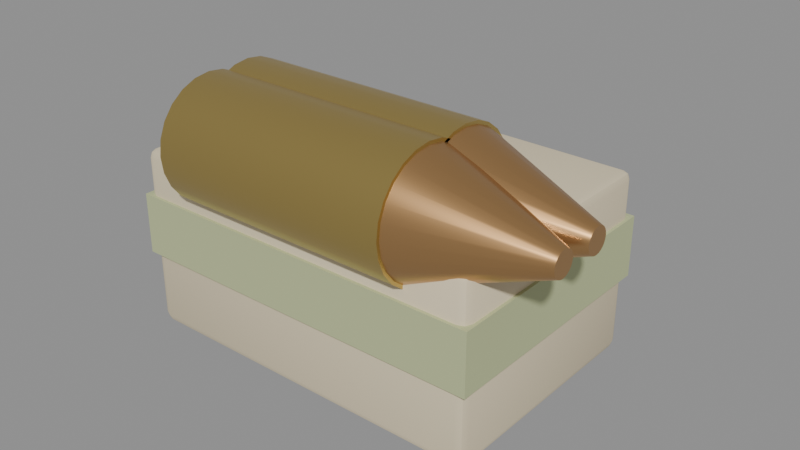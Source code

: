 # Source: SM_Ammo_40mm.blend  (saved by Blender 5.3.31; exported with 4.5.12 LTS)
import bpy
from mathutils import Matrix  # noqa: F401  (used for matrix-valued properties, if any)

bpy.ops.wm.read_factory_settings(use_empty=True)
scene = bpy.context.scene
scene.name = 'Scene'

# ---- materials (node trees are filled in below, after node groups)
mat_m_c_746444_0 = bpy.data.materials.new('M_C_746444_0')
mat_m_c_746444_0.diffuse_color = (0.75, 0.65, 0.45, 1.0)
mat_m_c_495429_0 = bpy.data.materials.new('M_C_495429_0')
mat_m_c_495429_0.diffuse_color = (0.5, 0.55, 0.3, 1.0)
mat_m_brass = bpy.data.materials.new('M_Brass')
mat_m_brass.diffuse_color = (0.6, 0.45, 0.15, 1.0)
mat_m_c_593414_8 = bpy.data.materials.new('M_C_593414_8')
mat_m_c_593414_8.diffuse_color = (0.6, 0.35, 0.15, 1.0)

# ---- node groups
ng_smooth_by_angle = bpy.data.node_groups.new('Smooth by Angle', 'GeometryNodeTree')
_s = ng_smooth_by_angle.interface.new_socket(name='Mesh', in_out='OUTPUT', socket_type='NodeSocketGeometry')
_s = ng_smooth_by_angle.interface.new_socket(name='Mesh', in_out='INPUT', socket_type='NodeSocketGeometry')
_s = ng_smooth_by_angle.interface.new_socket(name='Angle', in_out='INPUT', socket_type='NodeSocketFloat')
_s.subtype = 'ANGLE'
_s.default_value = 0.5236
_s.min_value = 0.0
_s.max_value = 3.142
_s.description = 'Maximum face angle for smooth edges'
_s = ng_smooth_by_angle.interface.new_socket(name='Ignore Sharpness', in_out='INPUT', socket_type='NodeSocketBool')
_s.force_non_field = True
ng_smooth_by_angle.is_modifier = True
_N = ng_smooth_by_angle.nodes; _L = ng_smooth_by_angle.links
n0 = _N.new('GeometryNodeSetShadeSmooth'); n0.name = 'Set Shade Smooth'; n0.location = (120, -80)
n0.domain = 'EDGE'
n1 = _N.new('GeometryNodeSetShadeSmooth'); n1.name = 'Set Shade Smooth.001'; n1.location = (300, -80)
n2 = _N.new('NodeGroupOutput'); n2.name = 'Group Output'; n2.location = (480, -80)
n3 = _N.new('GeometryNodeInputMeshEdgeAngle'); n3.name = 'Edge Angle'; n3.location = (-440, -240)
n4 = _N.new('NodeGroupInput'); n4.name = 'Group Input'; n4.location = (-80, -80)
n5 = _N.new('GeometryNodeInputEdgeSmooth'); n5.name = 'Is Edge Smooth'; n5.location = (-260, -120)
n6 = _N.new('GeometryNodeInputShadeSmooth'); n6.name = 'Is Shade Smooth'; n6.location = (-440, -397)
n7 = _N.new('FunctionNodeCompare'); n7.name = 'Compare'; n7.location = (-260, -260)
n7.operation = 'LESS_EQUAL'
n8 = _N.new('FunctionNodeBooleanMath'); n8.name = 'Boolean Math.001'; n8.location = (-80, -260)
n9 = _N.new('NodeGroupInput'); n9.name = 'Group Input.001'; n9.location = (-440, -329)
n10 = _N.new('NodeGroupInput'); n10.name = 'Group Input.002'; n10.location = (-259, -189)
n11 = _N.new('FunctionNodeBooleanMath'); n11.name = 'Boolean Math'; n11.location = (-80, -149)
n11.operation = 'OR'
n12 = _N.new('FunctionNodeBooleanMath'); n12.name = 'Boolean Math.002'; n12.location = (-260, -380)
n12.operation = 'OR'
n13 = _N.new('NodeGroupInput'); n13.name = 'Group Input.003'; n13.location = (-440, -460)
_L.new(n3.outputs[0], n7.inputs[0])
_L.new(n1.outputs[0], n2.inputs[0])
_L.new(n9.outputs[1], n7.inputs[1])
_L.new(n7.outputs[0], n8.inputs[0])
_L.new(n4.outputs[0], n0.inputs[0])
_L.new(n0.outputs[0], n1.inputs[0])
_L.new(n8.outputs[0], n0.inputs[2])
_L.new(n10.outputs[2], n11.inputs[1])
_L.new(n5.outputs[0], n11.inputs[0])
_L.new(n11.outputs[0], n0.inputs[1])
_L.new(n13.outputs[2], n12.inputs[1])
_L.new(n6.outputs[0], n12.inputs[0])
_L.new(n12.outputs[0], n8.inputs[1])
n2.is_active_output = True

# ---- material node trees
mat_m_c_746444_0.use_nodes = True; mat_m_c_746444_0.node_tree.nodes.clear()
_N = mat_m_c_746444_0.node_tree.nodes; _L = mat_m_c_746444_0.node_tree.links
n0 = _N.new('ShaderNodeBsdfPrincipled'); n0.name = 'Principled BSDF'; n0.location = (-200, 100)
n0.inputs[0].default_value = (0.75, 0.65, 0.45, 1.0)
n0.inputs[2].default_value = 0.85
n0.inputs[10].default_value = 0.005
n1 = _N.new('ShaderNodeOutputMaterial'); n1.name = 'Material Output'; n1.location = (200, 100)
_L.new(n0.outputs[0], n1.inputs[0])
n1.is_active_output = True
mat_m_c_495429_0.use_nodes = True; mat_m_c_495429_0.node_tree.nodes.clear()
_N = mat_m_c_495429_0.node_tree.nodes; _L = mat_m_c_495429_0.node_tree.links
n0 = _N.new('ShaderNodeBsdfPrincipled'); n0.name = 'Principled BSDF'; n0.location = (-200, 100)
n0.inputs[0].default_value = (0.5, 0.55, 0.3, 1.0)
n0.inputs[2].default_value = 0.7
n0.inputs[10].default_value = 0.005
n1 = _N.new('ShaderNodeOutputMaterial'); n1.name = 'Material Output'; n1.location = (200, 100)
_L.new(n0.outputs[0], n1.inputs[0])
n1.is_active_output = True
mat_m_brass.use_nodes = True; mat_m_brass.node_tree.nodes.clear()
_N = mat_m_brass.node_tree.nodes; _L = mat_m_brass.node_tree.links
n0 = _N.new('ShaderNodeBsdfPrincipled'); n0.name = 'Principled BSDF'; n0.location = (-200, 100)
n0.inputs[0].default_value = (0.6, 0.45, 0.15, 1.0)
n0.inputs[1].default_value = 0.9
n0.inputs[2].default_value = 0.35
n0.inputs[10].default_value = 0.005
n1 = _N.new('ShaderNodeOutputMaterial'); n1.name = 'Material Output'; n1.location = (200, 100)
_L.new(n0.outputs[0], n1.inputs[0])
n1.is_active_output = True
mat_m_c_593414_8.use_nodes = True; mat_m_c_593414_8.node_tree.nodes.clear()
_N = mat_m_c_593414_8.node_tree.nodes; _L = mat_m_c_593414_8.node_tree.links
n0 = _N.new('ShaderNodeBsdfPrincipled'); n0.name = 'Principled BSDF'; n0.location = (-200, 100)
n0.inputs[0].default_value = (0.6, 0.35, 0.15, 1.0)
n0.inputs[1].default_value = 0.9
n0.inputs[2].default_value = 0.3
n0.inputs[10].default_value = 0.005
n1 = _N.new('ShaderNodeOutputMaterial'); n1.name = 'Material Output'; n1.location = (200, 100)
_L.new(n0.outputs[0], n1.inputs[0])
n1.is_active_output = True

# ---- meshes
me_sm_ammo_40mm = bpy.data.meshes.new('SM_Ammo_40mm')
me_sm_ammo_40mm.from_pydata([(-0.057, -0.037, 0.0), (-0.057, -0.04, 0.003), (-0.06, -0.037, 0.003), (-0.057, -0.03912, 0.0008787), (-0.05873, -0.03873, 0.001268), (-0.05912, -0.03912, 0.003), (-0.05912, -0.037, 0.0008787), (-0.057, -0.04, 0.057), (-0.057, -0.037, 0.06), (-0.06, -0.037, 0.057), (-0.057, -0.03912, 0.05912), (-0.05873, -0.03873, 0.05873), (-0.05912, -0.037, 0.05912), (-0.05912, -0.03912, 0.057), (-0.057, 0.037, 0.0), (-0.06, 0.037, 0.003), (-0.057, 0.04, 0.003), (-0.05912, 0.037, 0.0008787), (-0.05873, 0.03873, 0.001268), (-0.05912, 0.03912, 0.003), (-0.057, 0.03912, 0.0008787), (-0.057, 0.037, 0.06), (-0.057, 0.04, 0.057), (-0.06, 0.037, 0.057), (-0.057, 0.03912, 0.05912), (-0.05873, 0.03873, 0.05873), (-0.05912, 0.03912, 0.057), (-0.05912, 0.037, 0.05912), (0.057, -0.037, 0.0), (0.06, -0.037, 0.003), (0.057, -0.04, 0.003), (0.05912, -0.037, 0.0008787), (0.05873, -0.03873, 0.001268), (0.05912, -0.03912, 0.003), (0.057, -0.03912, 0.0008787), (0.057, -0.037, 0.06), (0.057, -0.04, 0.057), (0.06, -0.037, 0.057), (0.057, -0.03912, 0.05912), (0.05873, -0.03873, 0.05873), (0.05912, -0.03912, 0.057), (0.05912, -0.037, 0.05912), (0.057, 0.037, 0.0), (0.057, 0.04, 0.003), (0.06, 0.037, 0.003), (0.057, 0.03912, 0.0008787), (0.05873, 0.03873, 0.001268), (0.05912, 0.03912, 0.003), (0.05912, 0.037, 0.0008787), (0.057, 0.037, 0.06), (0.06, 0.037, 0.057), (0.057, 0.04, 0.057), (0.05912, 0.037, 0.05912), (0.05873, 0.03873, 0.05873), (0.05912, 0.03912, 0.057), (0.057, 0.03912, 0.05912), (-0.061, -0.041, 0.025), (-0.061, -0.041, 0.045), (-0.061, 0.041, 0.025), (-0.061, 0.041, 0.045), (0.061, -0.041, 0.025), (0.061, -0.041, 0.045), (0.061, 0.041, 0.025), (0.061, 0.041, 0.045), (-0.04, -0.01, 0.066), (0.04, -0.01, 0.066), (-0.04, -0.01068, 0.06082), (0.04, -0.01068, 0.06082), (-0.04, -0.01268, 0.056), (0.04, -0.01268, 0.056), (-0.04, -0.01586, 0.05186), (0.04, -0.01586, 0.05186), (-0.04, -0.02, 0.04868), (0.04, -0.02, 0.04868), (-0.04, -0.02482, 0.04668), (0.04, -0.02482, 0.04668), (-0.04, -0.03, 0.046), (0.04, -0.03, 0.046), (-0.04, -0.03518, 0.04668), (0.04, -0.03518, 0.04668), (-0.04, -0.04, 0.04868), (0.04, -0.04, 0.04868), (-0.04, -0.04414, 0.05186), (0.04, -0.04414, 0.05186), (-0.04, -0.04732, 0.056), (0.04, -0.04732, 0.056), (-0.04, -0.04932, 0.06082), (0.04, -0.04932, 0.06082), (-0.04, -0.05, 0.066), (0.04, -0.05, 0.066), (-0.04, -0.04932, 0.07118), (0.04, -0.04932, 0.07118), (-0.04, -0.04732, 0.076), (0.04, -0.04732, 0.076), (-0.04, -0.04414, 0.08014), (0.04, -0.04414, 0.08014), (-0.04, -0.04, 0.08332), (0.04, -0.04, 0.08332), (-0.04, -0.03518, 0.08532), (0.04, -0.03518, 0.08532), (-0.04, -0.03, 0.086), (0.04, -0.03, 0.086), (-0.04, -0.02482, 0.08532), (0.04, -0.02482, 0.08532), (-0.04, -0.02, 0.08332), (0.04, -0.02, 0.08332), (-0.04, -0.01586, 0.08014), (0.04, -0.01586, 0.08014), (-0.04, -0.01268, 0.076), (0.04, -0.01268, 0.076), (-0.04, -0.01068, 0.07118), (0.04, -0.01068, 0.07118), (0.04, -0.011, 0.066), (0.08, -0.026, 0.066), (0.04, -0.01165, 0.06108), (0.08, -0.02614, 0.06496), (0.04, -0.01355, 0.0565), (0.08, -0.02654, 0.064), (0.04, -0.01656, 0.05256), (0.08, -0.02717, 0.06317), (0.04, -0.0205, 0.04955), (0.08, -0.028, 0.06254), (0.04, -0.02508, 0.04765), (0.08, -0.02896, 0.06214), (0.04, -0.03, 0.047), (0.08, -0.03, 0.062), (0.04, -0.03492, 0.04765), (0.08, -0.03104, 0.06214), (0.04, -0.0395, 0.04955), (0.08, -0.032, 0.06254), (0.04, -0.04344, 0.05256), (0.08, -0.03283, 0.06317), (0.04, -0.04645, 0.0565), (0.08, -0.03346, 0.064), (0.04, -0.04835, 0.06108), (0.08, -0.03386, 0.06496), (0.04, -0.049, 0.066), (0.08, -0.034, 0.066), (0.04, -0.04835, 0.07092), (0.08, -0.03386, 0.06704), (0.04, -0.04645, 0.0755), (0.08, -0.03346, 0.068), (0.04, -0.04344, 0.07944), (0.08, -0.03283, 0.06883), (0.04, -0.0395, 0.08245), (0.08, -0.032, 0.06946), (0.04, -0.03492, 0.08435), (0.08, -0.03104, 0.06986), (0.04, -0.03, 0.085), (0.08, -0.03, 0.07), (0.04, -0.02508, 0.08435), (0.08, -0.02896, 0.06986), (0.04, -0.0205, 0.08245), (0.08, -0.028, 0.06946), (0.04, -0.01656, 0.07944), (0.08, -0.02717, 0.06883), (0.04, -0.01355, 0.0755), (0.08, -0.02654, 0.068), (0.04, -0.01165, 0.07092), (0.08, -0.02614, 0.06704), (-0.04, 0.005, 0.066), (0.04, 0.005, 0.066), (-0.04, 0.004319, 0.06082), (0.04, 0.004319, 0.06082), (-0.04, 0.002321, 0.056), (0.04, 0.002321, 0.056), (-0.04, -0.0008579, 0.05186), (0.04, -0.0008579, 0.05186), (-0.04, -0.005, 0.04868), (0.04, -0.005, 0.04868), (-0.04, -0.009824, 0.04668), (0.04, -0.009824, 0.04668), (-0.04, -0.015, 0.046), (0.04, -0.015, 0.046), (-0.04, -0.02018, 0.04668), (0.04, -0.02018, 0.04668), (-0.04, -0.025, 0.04868), (0.04, -0.025, 0.04868), (-0.04, -0.02914, 0.05186), (0.04, -0.02914, 0.05186), (-0.04, -0.03232, 0.056), (0.04, -0.03232, 0.056), (-0.04, -0.03432, 0.06082), (0.04, -0.03432, 0.06082), (-0.04, -0.035, 0.066), (0.04, -0.035, 0.066), (-0.04, -0.03432, 0.07118), (0.04, -0.03432, 0.07118), (-0.04, -0.03232, 0.076), (0.04, -0.03232, 0.076), (-0.04, -0.02914, 0.08014), (0.04, -0.02914, 0.08014), (-0.04, -0.025, 0.08332), (0.04, -0.025, 0.08332), (-0.04, -0.02018, 0.08532), (0.04, -0.02018, 0.08532), (-0.04, -0.015, 0.086), (0.04, -0.015, 0.086), (-0.04, -0.009824, 0.08532), (0.04, -0.009824, 0.08532), (-0.04, -0.005, 0.08332), (0.04, -0.005, 0.08332), (-0.04, -0.0008579, 0.08014), (0.04, -0.0008579, 0.08014), (-0.04, 0.002321, 0.076), (0.04, 0.002321, 0.076), (-0.04, 0.004319, 0.07118), (0.04, 0.004319, 0.07118), (0.04, 0.004, 0.066), (0.08, -0.011, 0.066), (0.04, 0.003353, 0.06108), (0.08, -0.01114, 0.06496), (0.04, 0.001454, 0.0565), (0.08, -0.01154, 0.064), (0.04, -0.001565, 0.05256), (0.08, -0.01217, 0.06317), (0.04, -0.0055, 0.04955), (0.08, -0.013, 0.06254), (0.04, -0.01008, 0.04765), (0.08, -0.01396, 0.06214), (0.04, -0.015, 0.047), (0.08, -0.015, 0.062), (0.04, -0.01992, 0.04765), (0.08, -0.01604, 0.06214), (0.04, -0.0245, 0.04955), (0.08, -0.017, 0.06254), (0.04, -0.02844, 0.05256), (0.08, -0.01783, 0.06317), (0.04, -0.03145, 0.0565), (0.08, -0.01846, 0.064), (0.04, -0.03335, 0.06108), (0.08, -0.01886, 0.06496), (0.04, -0.034, 0.066), (0.08, -0.019, 0.066), (0.04, -0.03335, 0.07092), (0.08, -0.01886, 0.06704), (0.04, -0.03145, 0.0755), (0.08, -0.01846, 0.068), (0.04, -0.02844, 0.07944), (0.08, -0.01783, 0.06883), (0.04, -0.0245, 0.08245), (0.08, -0.017, 0.06946), (0.04, -0.01992, 0.08435), (0.08, -0.01604, 0.06986), (0.04, -0.015, 0.085), (0.08, -0.015, 0.07), (0.04, -0.01008, 0.08435), (0.08, -0.01396, 0.06986), (0.04, -0.0055, 0.08245), (0.08, -0.013, 0.06946), (0.04, -0.001565, 0.07944), (0.08, -0.01217, 0.06883), (0.04, 0.001454, 0.0755), (0.08, -0.01154, 0.068), (0.04, 0.003353, 0.07092), (0.08, -0.01114, 0.06704)], [], [(0, 3, 4, 6), (1, 5, 4, 3), (2, 6, 4, 5), (7, 10, 11, 13), (8, 12, 11, 10), (9, 13, 11, 12), (14, 17, 18, 20), (15, 19, 18, 17), (16, 20, 18, 19), (21, 24, 25, 27), (22, 26, 25, 24), (23, 27, 25, 26), (28, 31, 32, 34), (29, 33, 32, 31), (30, 34, 32, 33), (35, 38, 39, 41), (36, 40, 39, 38), (37, 41, 39, 40), (42, 45, 46, 48), (43, 47, 46, 45), (44, 48, 46, 47), (49, 52, 53, 55), (50, 54, 53, 52), (51, 55, 53, 54), (14, 0, 6, 17), (17, 6, 2, 15), (1, 7, 13, 5), (5, 13, 9, 2), (8, 21, 27, 12), (12, 27, 23, 9), (22, 16, 19, 26), (26, 19, 15, 23), (42, 14, 20, 45), (45, 20, 16, 43), (21, 49, 55, 24), (24, 55, 51, 22), (50, 44, 47, 54), (54, 47, 43, 51), (28, 42, 48, 31), (31, 48, 44, 29), (49, 35, 41, 52), (52, 41, 37, 50), (36, 30, 33, 40), (40, 33, 29, 37), (0, 28, 34, 3), (3, 34, 30, 1), (35, 8, 10, 38), (38, 10, 7, 36), (14, 42, 28, 0), (2, 9, 23, 15), (30, 36, 7, 1), (49, 21, 8, 35), (16, 22, 51, 43), (44, 50, 37, 29), (56, 57, 59, 58), (58, 59, 63, 62), (62, 63, 61, 60), (60, 61, 57, 56), (58, 62, 60, 56), (63, 59, 57, 61), (64, 65, 67, 66), (66, 67, 69, 68), (68, 69, 71, 70), (70, 71, 73, 72), (72, 73, 75, 74), (74, 75, 77, 76), (76, 77, 79, 78), (78, 79, 81, 80), (80, 81, 83, 82), (82, 83, 85, 84), (84, 85, 87, 86), (86, 87, 89, 88), (88, 89, 91, 90), (90, 91, 93, 92), (92, 93, 95, 94), (94, 95, 97, 96), (96, 97, 99, 98), (98, 99, 101, 100), (100, 101, 103, 102), (102, 103, 105, 104), (104, 105, 107, 106), (106, 107, 109, 108), (67, 65, 111, 109, 107, 105, 103, 101, 99, 97, 95, 93, 91, 89, 87, 85, 83, 81, 79, 77, 75, 73, 71, 69), (108, 109, 111, 110), (110, 111, 65, 64), (64, 66, 68, 70, 72, 74, 76, 78, 80, 82, 84, 86, 88, 90, 92, 94, 96, 98, 100, 102, 104, 106, 108, 110), (112, 113, 115, 114), (114, 115, 117, 116), (116, 117, 119, 118), (118, 119, 121, 120), (120, 121, 123, 122), (122, 123, 125, 124), (124, 125, 127, 126), (126, 127, 129, 128), (128, 129, 131, 130), (130, 131, 133, 132), (132, 133, 135, 134), (134, 135, 137, 136), (136, 137, 139, 138), (138, 139, 141, 140), (140, 141, 143, 142), (142, 143, 145, 144), (144, 145, 147, 146), (146, 147, 149, 148), (148, 149, 151, 150), (150, 151, 153, 152), (152, 153, 155, 154), (154, 155, 157, 156), (115, 113, 159, 157, 155, 153, 151, 149, 147, 145, 143, 141, 139, 137, 135, 133, 131, 129, 127, 125, 123, 121, 119, 117), (156, 157, 159, 158), (158, 159, 113, 112), (112, 114, 116, 118, 120, 122, 124, 126, 128, 130, 132, 134, 136, 138, 140, 142, 144, 146, 148, 150, 152, 154, 156, 158), (160, 161, 163, 162), (162, 163, 165, 164), (164, 165, 167, 166), (166, 167, 169, 168), (168, 169, 171, 170), (170, 171, 173, 172), (172, 173, 175, 174), (174, 175, 177, 176), (176, 177, 179, 178), (178, 179, 181, 180), (180, 181, 183, 182), (182, 183, 185, 184), (184, 185, 187, 186), (186, 187, 189, 188), (188, 189, 191, 190), (190, 191, 193, 192), (192, 193, 195, 194), (194, 195, 197, 196), (196, 197, 199, 198), (198, 199, 201, 200), (200, 201, 203, 202), (202, 203, 205, 204), (163, 161, 207, 205, 203, 201, 199, 197, 195, 193, 191, 189, 187, 185, 183, 181, 179, 177, 175, 173, 171, 169, 167, 165), (204, 205, 207, 206), (206, 207, 161, 160), (160, 162, 164, 166, 168, 170, 172, 174, 176, 178, 180, 182, 184, 186, 188, 190, 192, 194, 196, 198, 200, 202, 204, 206), (208, 209, 211, 210), (210, 211, 213, 212), (212, 213, 215, 214), (214, 215, 217, 216), (216, 217, 219, 218), (218, 219, 221, 220), (220, 221, 223, 222), (222, 223, 225, 224), (224, 225, 227, 226), (226, 227, 229, 228), (228, 229, 231, 230), (230, 231, 233, 232), (232, 233, 235, 234), (234, 235, 237, 236), (236, 237, 239, 238), (238, 239, 241, 240), (240, 241, 243, 242), (242, 243, 245, 244), (244, 245, 247, 246), (246, 247, 249, 248), (248, 249, 251, 250), (250, 251, 253, 252), (211, 209, 255, 253, 251, 249, 247, 245, 243, 241, 239, 237, 235, 233, 231, 229, 227, 225, 223, 221, 219, 217, 215, 213), (252, 253, 255, 254), (254, 255, 209, 208), (208, 210, 212, 214, 216, 218, 220, 222, 224, 226, 228, 230, 232, 234, 236, 238, 240, 242, 244, 246, 248, 250, 252, 254)])
me_sm_ammo_40mm.polygons.foreach_set('use_smooth', [True] * 164)
me_sm_ammo_40mm.polygons.foreach_set('material_index', [0, 0, 0, 0, 0, 0, 0, 0, 0, 0, 0, 0, 0, 0, 0, 0, 0, 0, 0, 0, 0, 0, 0, 0, 0, 0, 0, 0, 0, 0, 0, 0, 0, 0, 0, 0, 0, 0, 0, 0, 0, 0, 0, 0, 0, 0, 0, 0, 0, 0, 0, 0, 0, 0, 1, 1, 1, 1, 1, 1, 2, 2, 2, 2, 2, 2, 2, 2, 2, 2, 2, 2, 2, 2, 2, 2, 2, 2, 2, 2, 2, 2, 2, 2, 2, 2, 3, 3, 3, 3, 3, 3, 3, 3, 3, 3, 3, 3, 3, 3, 3, 3, 3, 3, 3, 3, 3, 3, 3, 3, 3, 3, 2, 2, 2, 2, 2, 2, 2, 2, 2, 2, 2, 2, 2, 2, 2, 2, 2, 2, 2, 2, 2, 2, 2, 2, 2, 2, 3, 3, 3, 3, 3, 3, 3, 3, 3, 3, 3, 3, 3, 3, 3, 3, 3, 3, 3, 3, 3, 3, 3, 3, 3, 3])
_uv = me_sm_ammo_40mm.uv_layers.new(name='UVMap')
_uv.uv.foreach_set('vector', [0.1312, 0.7406, 0.1312, 0.75, 0.1276, 0.75, 0.125, 0.7406, 0.3875, 0.9938, 0.3875, 1.0, 0.3803, 1.0, 0.375, 0.9937, 0.3875, 0.009375, 0.375, 0.009375, 0.375, 0.003962, 0.3875, 0.0, 0.6125, 0.9938, 0.625, 0.9937, 0.625, 0.9974, 0.6125, 1.0, 0.8687, 0.7406, 0.875, 0.7406, 0.875, 0.746, 0.8688, 0.75, 0.6125, 0.009375, 0.6125, 0.0, 0.6197, 0.0, 0.625, 0.009375, 0.1313, 0.5094, 0.125, 0.5094, 0.125, 0.504, 0.1312, 0.5, 0.3875, 0.2406, 0.3875, 0.25, 0.3776, 0.2513, 0.375, 0.2406, 0.3875, 0.2562, 0.375, 0.2562, 0.3776, 0.2513, 0.3875, 0.25, 0.8688, 0.5094, 0.8688, 0.5, 0.8724, 0.5, 0.875, 0.5094, 0.6125, 0.2562, 0.6125, 0.25, 0.6224, 0.248, 0.625, 0.2562, 0.6125, 0.2406, 0.625, 0.2406, 0.6224, 0.248, 0.6125, 0.25, 0.3688, 0.7406, 0.375, 0.7406, 0.3768, 0.7496, 0.3719, 0.7531, 0.3875, 0.7406, 0.3875, 0.75, 0.3768, 0.7496, 0.375, 0.7406, 0.3875, 0.7563, 0.3719, 0.7531, 0.3768, 0.7496, 0.3875, 0.75, 0.6313, 0.7406, 0.6281, 0.7531, 0.6241, 0.7487, 0.625, 0.7406, 0.6125, 0.7563, 0.6125, 0.75, 0.6241, 0.7487, 0.6281, 0.7531, 0.6125, 0.7406, 0.625, 0.7406, 0.6241, 0.7487, 0.6125, 0.75, 0.3688, 0.5094, 0.3719, 0.4969, 0.3759, 0.5013, 0.375, 0.5094, 0.3875, 0.4938, 0.3875, 0.5, 0.3759, 0.5013, 0.3719, 0.4969, 0.3875, 0.5094, 0.375, 0.5094, 0.3759, 0.5013, 0.3875, 0.5, 0.6313, 0.5094, 0.625, 0.5094, 0.6232, 0.5004, 0.6281, 0.4969, 0.6125, 0.5094, 0.6125, 0.5, 0.6232, 0.5004, 0.625, 0.5094, 0.6125, 0.4938, 0.6281, 0.4969, 0.6232, 0.5004, 0.6125, 0.5, 0.1313, 0.5094, 0.1312, 0.7406, 0.125, 0.7406, 0.125, 0.5094, 0.375, 0.2406, 0.375, 0.009375, 0.3875, 0.009375, 0.3875, 0.2406, 0.3875, 0.9938, 0.6125, 0.9938, 0.6125, 1.0, 0.3875, 1.0, 0.3875, 0.0, 0.6125, 0.0, 0.6125, 0.009375, 0.3875, 0.009375, 0.8687, 0.7406, 0.8688, 0.5094, 0.875, 0.5094, 0.875, 0.7406, 0.625, 0.009375, 0.625, 0.2406, 0.6125, 0.2406, 0.6125, 0.009375, 0.6125, 0.2562, 0.3875, 0.2562, 0.3875, 0.25, 0.6125, 0.25, 0.6125, 0.25, 0.3875, 0.25, 0.3875, 0.2406, 0.6125, 0.2406, 0.3688, 0.5094, 0.1313, 0.5094, 0.1312, 0.5, 0.3719, 0.4969, 0.3719, 0.4969, 0.375, 0.2562, 0.3875, 0.2562, 0.3875, 0.4938, 0.8688, 0.5094, 0.6313, 0.5094, 0.6281, 0.4969, 0.8688, 0.5, 0.625, 0.2562, 0.6281, 0.4969, 0.6125, 0.4938, 0.6125, 0.2562, 0.6125, 0.5094, 0.3875, 0.5094, 0.3875, 0.5, 0.6125, 0.5, 0.6125, 0.5, 0.3875, 0.5, 0.3875, 0.4938, 0.6125, 0.4938, 0.3688, 0.7406, 0.3688, 0.5094, 0.375, 0.5094, 0.375, 0.7406, 0.375, 0.7406, 0.375, 0.5094, 0.3875, 0.5094, 0.3875, 0.7406, 0.6313, 0.5094, 0.6313, 0.7406, 0.625, 0.7406, 0.625, 0.5094, 0.625, 0.5094, 0.625, 0.7406, 0.6125, 0.7406, 0.6125, 0.5094, 0.6125, 0.7563, 0.3875, 0.7563, 0.3875, 0.75, 0.6125, 0.75, 0.6125, 0.75, 0.3875, 0.75, 0.3875, 0.7406, 0.6125, 0.7406, 0.1312, 0.7406, 0.3688, 0.7406, 0.3719, 0.7531, 0.1312, 0.75, 0.375, 0.9937, 0.3719, 0.7531, 0.3875, 0.7563, 0.3875, 0.9938, 0.6313, 0.7406, 0.8687, 0.7406, 0.8688, 0.75, 0.6281, 0.7531, 0.6281, 0.7531, 0.625, 0.9937, 0.6125, 0.9938, 0.6125, 0.7563, 0.1313, 0.5094, 0.3688, 0.5094, 0.3688, 0.7406, 0.1312, 0.7406, 0.3875, 0.009375, 0.6125, 0.009375, 0.6125, 0.2406, 0.3875, 0.2406, 0.3875, 0.7563, 0.6125, 0.7563, 0.6125, 0.9938, 0.3875, 0.9938, 0.6313, 0.5094, 0.8688, 0.5094, 0.8687, 0.7406, 0.6313, 0.7406, 0.3875, 0.2562, 0.6125, 0.2562, 0.6125, 0.4938, 0.3875, 0.4938, 0.3875, 0.5094, 0.6125, 0.5094, 0.6125, 0.7406, 0.3875, 0.7406, 0.375, 0.0, 0.625, 0.0, 0.625, 0.25, 0.375, 0.25, 0.375, 0.25, 0.625, 0.25, 0.625, 0.5, 0.375, 0.5, 0.375, 0.5, 0.625, 0.5, 0.625, 0.75, 0.375, 0.75, 0.375, 0.75, 0.625, 0.75, 0.625, 1.0, 0.375, 1.0, 0.125, 0.5, 0.375, 0.5, 0.375, 0.75, 0.125, 0.75, 0.625, 0.5, 0.875, 0.5, 0.875, 0.75, 0.625, 0.75, 1.0, 0.5, 1.0, 1.0, 0.9583, 1.0, 0.9583, 0.5, 0.9583, 0.5, 0.9583, 1.0, 0.9167, 1.0, 0.9167, 0.5, 0.9167, 0.5, 0.9167, 1.0, 0.875, 1.0, 0.875, 0.5, 0.875, 0.5, 0.875, 1.0, 0.8333, 1.0, 0.8333, 0.5, 0.8333, 0.5, 0.8333, 1.0, 0.7917, 1.0, 0.7917, 0.5, 0.7917, 0.5, 0.7917, 1.0, 0.75, 1.0, 0.75, 0.5, 0.75, 0.5, 0.75, 1.0, 0.7083, 1.0, 0.7083, 0.5, 0.7083, 0.5, 0.7083, 1.0, 0.6667, 1.0, 0.6667, 0.5, 0.6667, 0.5, 0.6667, 1.0, 0.625, 1.0, 0.625, 0.5, 0.625, 0.5, 0.625, 1.0, 0.5833, 1.0, 0.5833, 0.5, 0.5833, 0.5, 0.5833, 1.0, 0.5417, 1.0, 0.5417, 0.5, 0.5417, 0.5, 0.5417, 1.0, 0.5, 1.0, 0.5, 0.5, 0.5, 0.5, 0.5, 1.0, 0.4583, 1.0, 0.4583, 0.5, 0.4583, 0.5, 0.4583, 1.0, 0.4167, 1.0, 0.4167, 0.5, 0.4167, 0.5, 0.4167, 1.0, 0.375, 1.0, 0.375, 0.5, 0.375, 0.5, 0.375, 1.0, 0.3333, 1.0, 0.3333, 0.5, 0.3333, 0.5, 0.3333, 1.0, 0.2917, 1.0, 0.2917, 0.5, 0.2917, 0.5, 0.2917, 1.0, 0.25, 1.0, 0.25, 0.5, 0.25, 0.5, 0.25, 1.0, 0.2083, 1.0, 0.2083, 0.5, 0.2083, 0.5, 0.2083, 1.0, 0.1667, 1.0, 0.1667, 0.5, 0.1667, 0.5, 0.1667, 1.0, 0.125, 1.0, 0.125, 0.5, 0.125, 0.5, 0.125, 1.0, 0.08333, 1.0, 0.08333, 0.5, 0.3121, 0.4818, 0.25, 0.49, 0.1879, 0.4818, 0.13, 0.4578, 0.08029, 0.4197, 0.04215, 0.37, 0.01818, 0.3121, 0.01, 0.25, 0.01818, 0.1879, 0.04215, 0.13, 0.08029, 0.08029, 0.13, 0.04215, 0.1879, 0.01818, 0.25, 0.01, 0.3121, 0.01818, 0.37, 0.04215, 0.4197, 0.08029, 0.4578, 0.13, 0.4818, 0.1879, 0.49, 0.25, 0.4818, 0.3121, 0.4578, 0.37, 0.4197, 0.4197, 0.37, 0.4578, 0.08333, 0.5, 0.08333, 1.0, 0.04167, 1.0, 0.04167, 0.5, 0.04167, 0.5, 0.04167, 1.0, -1.863e-07, 1.0, -1.863e-07, 0.5, 0.75, 0.49, 0.8121, 0.4818, 0.87, 0.4578, 0.9197, 0.4197, 0.9578, 0.37, 0.9818, 0.3121, 0.99, 0.25, 0.9818, 0.1879, 0.9578, 0.13, 0.9197, 0.08029, 0.87, 0.04215, 0.8121, 0.01818, 0.75, 0.01, 0.6879, 0.01818, 0.63, 0.04215, 0.5803, 0.08029, 0.5422, 0.13, 0.5182, 0.1879, 0.51, 0.25, 0.5182, 0.3121, 0.5422, 0.37, 0.5803, 0.4197, 0.63, 0.4578, 0.6879, 0.4818, 1.0, 0.5, 1.0, 1.0, 0.9583, 1.0, 0.9583, 0.5, 0.9583, 0.5, 0.9583, 1.0, 0.9167, 1.0, 0.9167, 0.5, 0.9167, 0.5, 0.9167, 1.0, 0.875, 1.0, 0.875, 0.5, 0.875, 0.5, 0.875, 1.0, 0.8333, 1.0, 0.8333, 0.5, 0.8333, 0.5, 0.8333, 1.0, 0.7917, 1.0, 0.7917, 0.5, 0.7917, 0.5, 0.7917, 1.0, 0.75, 1.0, 0.75, 0.5, 0.75, 0.5, 0.75, 1.0, 0.7083, 1.0, 0.7083, 0.5, 0.7083, 0.5, 0.7083, 1.0, 0.6667, 1.0, 0.6667, 0.5, 0.6667, 0.5, 0.6667, 1.0, 0.625, 1.0, 0.625, 0.5, 0.625, 0.5, 0.625, 1.0, 0.5833, 1.0, 0.5833, 0.5, 0.5833, 0.5, 0.5833, 1.0, 0.5417, 1.0, 0.5417, 0.5, 0.5417, 0.5, 0.5417, 1.0, 0.5, 1.0, 0.5, 0.5, 0.5, 0.5, 0.5, 1.0, 0.4583, 1.0, 0.4583, 0.5, 0.4583, 0.5, 0.4583, 1.0, 0.4167, 1.0, 0.4167, 0.5, 0.4167, 0.5, 0.4167, 1.0, 0.375, 1.0, 0.375, 0.5, 0.375, 0.5, 0.375, 1.0, 0.3333, 1.0, 0.3333, 0.5, 0.3333, 0.5, 0.3333, 1.0, 0.2917, 1.0, 0.2917, 0.5, 0.2917, 0.5, 0.2917, 1.0, 0.25, 1.0, 0.25, 0.5, 0.25, 0.5, 0.25, 1.0, 0.2083, 1.0, 0.2083, 0.5, 0.2083, 0.5, 0.2083, 1.0, 0.1667, 1.0, 0.1667, 0.5, 0.1667, 0.5, 0.1667, 1.0, 0.125, 1.0, 0.125, 0.5, 0.125, 0.5, 0.125, 1.0, 0.08333, 1.0, 0.08333, 0.5, 0.3121, 0.4818, 0.25, 0.49, 0.1879, 0.4818, 0.13, 0.4578, 0.08029, 0.4197, 0.04215, 0.37, 0.01818, 0.3121, 0.01, 0.25, 0.01818, 0.1879, 0.04215, 0.13, 0.08029, 0.08029, 0.13, 0.04215, 0.1879, 0.01818, 0.25, 0.01, 0.3121, 0.01818, 0.37, 0.04215, 0.4197, 0.08029, 0.4578, 0.13, 0.4818, 0.1879, 0.49, 0.25, 0.4818, 0.3121, 0.4578, 0.37, 0.4197, 0.4197, 0.37, 0.4578, 0.08333, 0.5, 0.08333, 1.0, 0.04167, 1.0, 0.04167, 0.5, 0.04167, 0.5, 0.04167, 1.0, -1.863e-07, 1.0, -1.863e-07, 0.5, 0.75, 0.49, 0.8121, 0.4818, 0.87, 0.4578, 0.9197, 0.4197, 0.9578, 0.37, 0.9818, 0.3121, 0.99, 0.25, 0.9818, 0.1879, 0.9578, 0.13, 0.9197, 0.08029, 0.87, 0.04215, 0.8121, 0.01818, 0.75, 0.01, 0.6879, 0.01818, 0.63, 0.04215, 0.5803, 0.08029, 0.5422, 0.13, 0.5182, 0.1879, 0.51, 0.25, 0.5182, 0.3121, 0.5422, 0.37, 0.5803, 0.4197, 0.63, 0.4578, 0.6879, 0.4818, 1.0, 0.5, 1.0, 1.0, 0.9583, 1.0, 0.9583, 0.5, 0.9583, 0.5, 0.9583, 1.0, 0.9167, 1.0, 0.9167, 0.5, 0.9167, 0.5, 0.9167, 1.0, 0.875, 1.0, 0.875, 0.5, 0.875, 0.5, 0.875, 1.0, 0.8333, 1.0, 0.8333, 0.5, 0.8333, 0.5, 0.8333, 1.0, 0.7917, 1.0, 0.7917, 0.5, 0.7917, 0.5, 0.7917, 1.0, 0.75, 1.0, 0.75, 0.5, 0.75, 0.5, 0.75, 1.0, 0.7083, 1.0, 0.7083, 0.5, 0.7083, 0.5, 0.7083, 1.0, 0.6667, 1.0, 0.6667, 0.5, 0.6667, 0.5, 0.6667, 1.0, 0.625, 1.0, 0.625, 0.5, 0.625, 0.5, 0.625, 1.0, 0.5833, 1.0, 0.5833, 0.5, 0.5833, 0.5, 0.5833, 1.0, 0.5417, 1.0, 0.5417, 0.5, 0.5417, 0.5, 0.5417, 1.0, 0.5, 1.0, 0.5, 0.5, 0.5, 0.5, 0.5, 1.0, 0.4583, 1.0, 0.4583, 0.5, 0.4583, 0.5, 0.4583, 1.0, 0.4167, 1.0, 0.4167, 0.5, 0.4167, 0.5, 0.4167, 1.0, 0.375, 1.0, 0.375, 0.5, 0.375, 0.5, 0.375, 1.0, 0.3333, 1.0, 0.3333, 0.5, 0.3333, 0.5, 0.3333, 1.0, 0.2917, 1.0, 0.2917, 0.5, 0.2917, 0.5, 0.2917, 1.0, 0.25, 1.0, 0.25, 0.5, 0.25, 0.5, 0.25, 1.0, 0.2083, 1.0, 0.2083, 0.5, 0.2083, 0.5, 0.2083, 1.0, 0.1667, 1.0, 0.1667, 0.5, 0.1667, 0.5, 0.1667, 1.0, 0.125, 1.0, 0.125, 0.5, 0.125, 0.5, 0.125, 1.0, 0.08333, 1.0, 0.08333, 0.5, 0.3121, 0.4818, 0.25, 0.49, 0.1879, 0.4818, 0.13, 0.4578, 0.08029, 0.4197, 0.04215, 0.37, 0.01818, 0.3121, 0.01, 0.25, 0.01818, 0.1879, 0.04215, 0.13, 0.08029, 0.08029, 0.13, 0.04215, 0.1879, 0.01818, 0.25, 0.01, 0.3121, 0.01818, 0.37, 0.04215, 0.4197, 0.08029, 0.4578, 0.13, 0.4818, 0.1879, 0.49, 0.25, 0.4818, 0.3121, 0.4578, 0.37, 0.4197, 0.4197, 0.37, 0.4578, 0.08333, 0.5, 0.08333, 1.0, 0.04167, 1.0, 0.04167, 0.5, 0.04167, 0.5, 0.04167, 1.0, -1.863e-07, 1.0, -1.863e-07, 0.5, 0.75, 0.49, 0.8121, 0.4818, 0.87, 0.4578, 0.9197, 0.4197, 0.9578, 0.37, 0.9818, 0.3121, 0.99, 0.25, 0.9818, 0.1879, 0.9578, 0.13, 0.9197, 0.08029, 0.87, 0.04215, 0.8121, 0.01818, 0.75, 0.01, 0.6879, 0.01818, 0.63, 0.04215, 0.5803, 0.08029, 0.5422, 0.13, 0.5182, 0.1879, 0.51, 0.25, 0.5182, 0.3121, 0.5422, 0.37, 0.5803, 0.4197, 0.63, 0.4578, 0.6879, 0.4818, 1.0, 0.5, 1.0, 1.0, 0.9583, 1.0, 0.9583, 0.5, 0.9583, 0.5, 0.9583, 1.0, 0.9167, 1.0, 0.9167, 0.5, 0.9167, 0.5, 0.9167, 1.0, 0.875, 1.0, 0.875, 0.5, 0.875, 0.5, 0.875, 1.0, 0.8333, 1.0, 0.8333, 0.5, 0.8333, 0.5, 0.8333, 1.0, 0.7917, 1.0, 0.7917, 0.5, 0.7917, 0.5, 0.7917, 1.0, 0.75, 1.0, 0.75, 0.5, 0.75, 0.5, 0.75, 1.0, 0.7083, 1.0, 0.7083, 0.5, 0.7083, 0.5, 0.7083, 1.0, 0.6667, 1.0, 0.6667, 0.5, 0.6667, 0.5, 0.6667, 1.0, 0.625, 1.0, 0.625, 0.5, 0.625, 0.5, 0.625, 1.0, 0.5833, 1.0, 0.5833, 0.5, 0.5833, 0.5, 0.5833, 1.0, 0.5417, 1.0, 0.5417, 0.5, 0.5417, 0.5, 0.5417, 1.0, 0.5, 1.0, 0.5, 0.5, 0.5, 0.5, 0.5, 1.0, 0.4583, 1.0, 0.4583, 0.5, 0.4583, 0.5, 0.4583, 1.0, 0.4167, 1.0, 0.4167, 0.5, 0.4167, 0.5, 0.4167, 1.0, 0.375, 1.0, 0.375, 0.5, 0.375, 0.5, 0.375, 1.0, 0.3333, 1.0, 0.3333, 0.5, 0.3333, 0.5, 0.3333, 1.0, 0.2917, 1.0, 0.2917, 0.5, 0.2917, 0.5, 0.2917, 1.0, 0.25, 1.0, 0.25, 0.5, 0.25, 0.5, 0.25, 1.0, 0.2083, 1.0, 0.2083, 0.5, 0.2083, 0.5, 0.2083, 1.0, 0.1667, 1.0, 0.1667, 0.5, 0.1667, 0.5, 0.1667, 1.0, 0.125, 1.0, 0.125, 0.5, 0.125, 0.5, 0.125, 1.0, 0.08333, 1.0, 0.08333, 0.5, 0.3121, 0.4818, 0.25, 0.49, 0.1879, 0.4818, 0.13, 0.4578, 0.08029, 0.4197, 0.04215, 0.37, 0.01818, 0.3121, 0.01, 0.25, 0.01818, 0.1879, 0.04215, 0.13, 0.08029, 0.08029, 0.13, 0.04215, 0.1879, 0.01818, 0.25, 0.01, 0.3121, 0.01818, 0.37, 0.04215, 0.4197, 0.08029, 0.4578, 0.13, 0.4818, 0.1879, 0.49, 0.25, 0.4818, 0.3121, 0.4578, 0.37, 0.4197, 0.4197, 0.37, 0.4578, 0.08333, 0.5, 0.08333, 1.0, 0.04167, 1.0, 0.04167, 0.5, 0.04167, 0.5, 0.04167, 1.0, -1.863e-07, 1.0, -1.863e-07, 0.5, 0.75, 0.49, 0.8121, 0.4818, 0.87, 0.4578, 0.9197, 0.4197, 0.9578, 0.37, 0.9818, 0.3121, 0.99, 0.25, 0.9818, 0.1879, 0.9578, 0.13, 0.9197, 0.08029, 0.87, 0.04215, 0.8121, 0.01818, 0.75, 0.01, 0.6879, 0.01818, 0.63, 0.04215, 0.5803, 0.08029, 0.5422, 0.13, 0.5182, 0.1879, 0.51, 0.25, 0.5182, 0.3121, 0.5422, 0.37, 0.5803, 0.4197, 0.63, 0.4578, 0.6879, 0.4818])
me_sm_ammo_40mm.materials.append(mat_m_c_746444_0)
me_sm_ammo_40mm.materials.append(mat_m_c_495429_0)
me_sm_ammo_40mm.materials.append(mat_m_brass)
me_sm_ammo_40mm.materials.append(mat_m_c_593414_8)
me_sm_ammo_40mm.update()

# ---- objects
ob_sm_ammo_40mm = bpy.data.objects.new('SM_Ammo_40mm', me_sm_ammo_40mm)

# ---- transforms, parenting, visibility, modifiers, constraints
ob_sm_ammo_40mm.location = (0.0, 0.0, 0.0)
_m = ob_sm_ammo_40mm.modifiers.new('Smooth by Angle', 'NODES')
_m.node_group = ng_smooth_by_angle
_gi = [s.identifier for s in ng_smooth_by_angle.interface.items_tree if s.item_type == 'SOCKET' and s.in_out == 'INPUT']
_m[_gi[1]] = 0.6109  # 'Angle'
_m.use_pin_to_last = True
_m.show_group_selector = False

# ---- collection membership
scene.collection.objects.link(ob_sm_ammo_40mm)

# ---- scene / render settings (as saved in the file)
scene.frame_start = 1; scene.frame_end = 250; scene.frame_set(1)
scene.render.engine = 'BLENDER_EEVEE_NEXT'
scene.render.bake_bias = 0.0
scene.render.bake_samples = 0
scene.render.compositor_device = 'GPU'
scene.eevee.use_volume_custom_range = False
scene.eevee.fast_gi_thickness_near = 0.1
scene.eevee.fast_gi_thickness_far = 0.0
scene.eevee.ray_tracing_options.screen_trace_thickness = 0.1
bpy.context.view_layer.update()

# ---- added for rendering (the .blend has no active camera and no usable light): camera, sun + grey world if the file has none
cam_auto = bpy.data.cameras.new('AutoCamera')
cam_auto.lens = 50.0
cam_auto.sensor_width = 36.0
cam_auto.clip_end = 1000.0
ob_auto_camera = bpy.data.objects.new('AutoCamera', cam_auto)
scene.collection.objects.link(ob_auto_camera)
ob_auto_camera.location = (0.194545, -0.226554, 0.191036)
ob_auto_camera.rotation_euler = (1.09748, -7.21219e-08, 0.694738)
scene.camera = ob_auto_camera
light_auto_sun = bpy.data.lights.new('AutoSun', 'SUN')
light_auto_sun.energy = 3.0
light_auto_sun.angle = 0.0523599
ob_auto_sun = bpy.data.objects.new('AutoSun', light_auto_sun)
scene.collection.objects.link(ob_auto_sun)
ob_auto_sun.rotation_euler = (0.872665, 0.174533, 0.523599)
if scene.world is None:
    world_auto = bpy.data.worlds.new('AutoWorld')
    world_auto.color = (0.3, 0.3, 0.3)
    scene.world = world_auto
bpy.context.view_layer.update()
